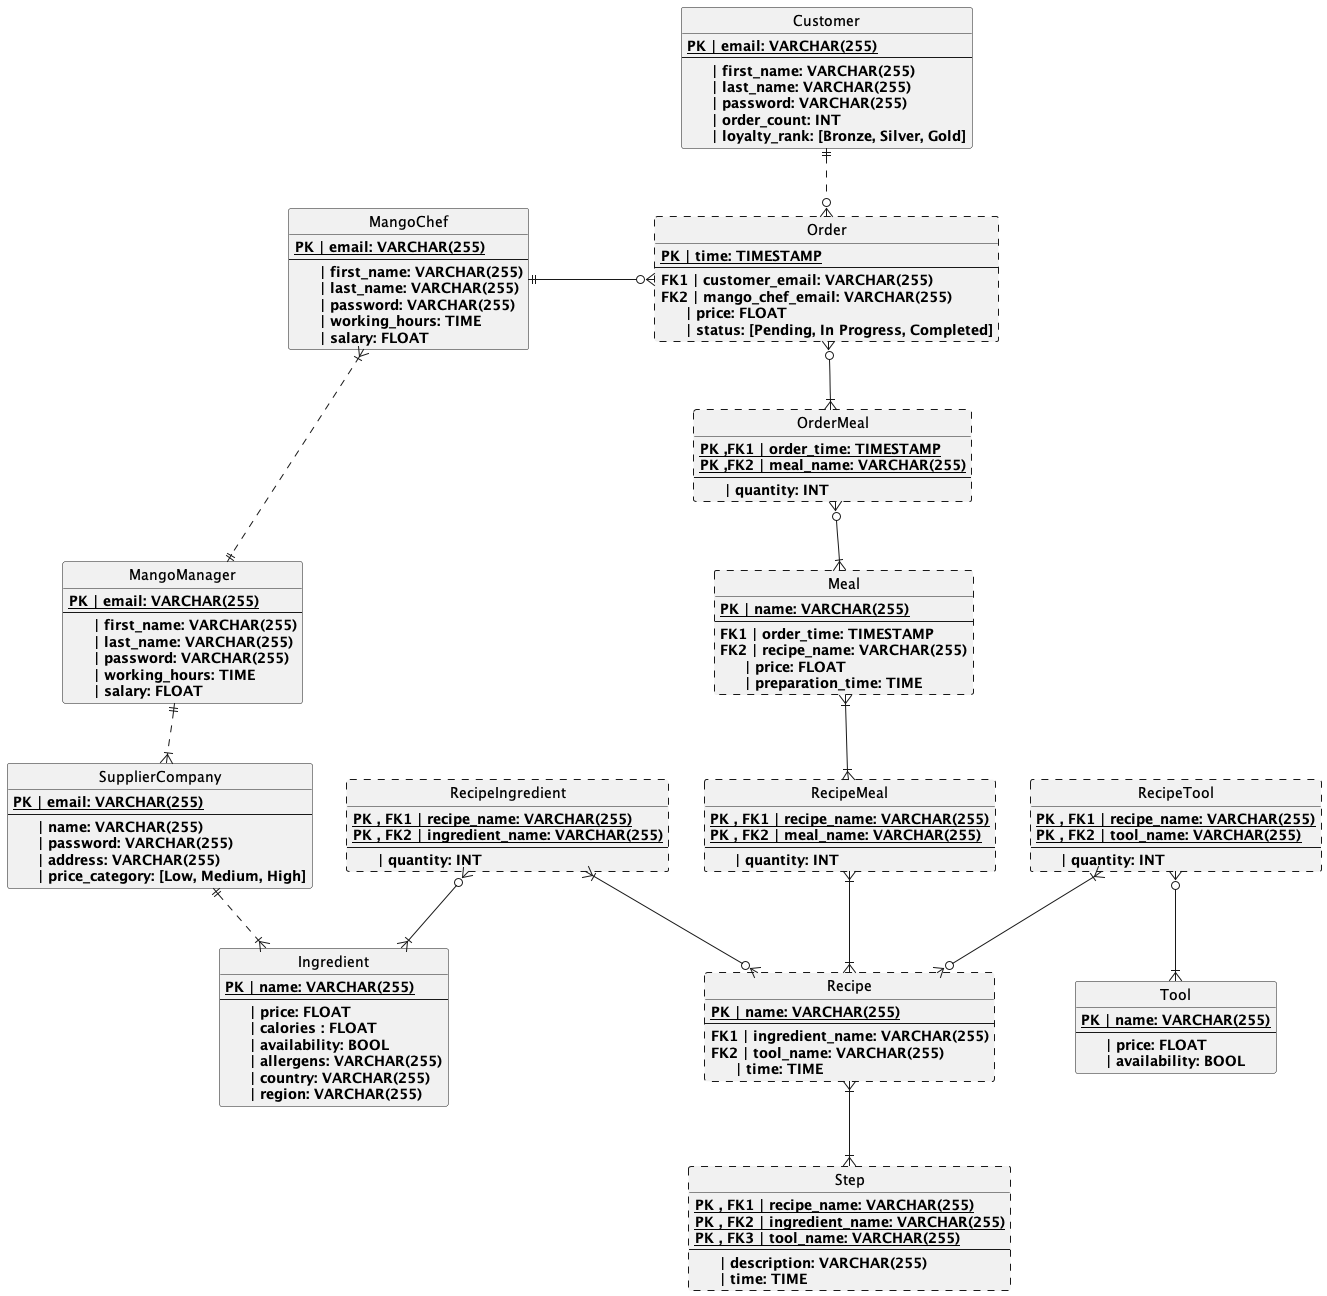

The diagram above was rendered by PlantUML. Its source (embedded in the PNG):
@startuml Diagram of MangoDB
Hide circle

entity Customer
{
    {static}<b>PK | email: VARCHAR(255)
    --
    <b>     | first_name: VARCHAR(255)
    <b>     | last_name: VARCHAR(255)
    <b>     | password: VARCHAR(255)
    <b>     | order_count: INT
    <b>     | loyalty_rank: [Bronze, Silver, Gold]
}

entity Order ##[dashed]
{
    {static}<b>PK | time: TIMESTAMP
    --
    <b>FK1 | customer_email: VARCHAR(255)
    <b>FK2 | mango_chef_email: VARCHAR(255)
    <b>     | price: FLOAT
    <b>     | status: [Pending, In Progress, Completed]
}

entity OrderMeal ##[dashed]
{
    {static}<b>PK ,FK1 | order_time: TIMESTAMP
    {static}<b>PK ,FK2 | meal_name: VARCHAR(255)
    --
    <b>     | quantity: INT
}

entity Meal ##[dashed]
{
    {static}<b>PK | name: VARCHAR(255)
    --
    <b>FK1 | order_time: TIMESTAMP
    <b>FK2 | recipe_name: VARCHAR(255)
    <b>     | price: FLOAT
    <b>     | preparation_time: TIME
}

entity RecipeMeal ##[dashed]
{
    {static}<b>PK , FK1 | recipe_name: VARCHAR(255)
    {static}<b>PK , FK2 | meal_name: VARCHAR(255)
    --
    <b>     | quantity: INT
}

entity Recipe ##[dashed]
{
    {static}<b>PK | name: VARCHAR(255)
    --
    <b>FK1 | ingredient_name: VARCHAR(255)
    <b>FK2 | tool_name: VARCHAR(255)
    <b>     | time: TIME
}

entity Step ##[dashed]
{
    {static}<b>PK , FK1 | recipe_name: VARCHAR(255)
    {static}<b>PK , FK2 | ingredient_name: VARCHAR(255)
    {static}<b>PK , FK3 | tool_name: VARCHAR(255)
    --
    <b>     | description: VARCHAR(255)
    <b>     | time: TIME
}

entity RecipeIngredient ##[dashed]
{
    {static}<b>PK , FK1 | recipe_name: VARCHAR(255)
    {static}<b>PK , FK2 | ingredient_name: VARCHAR(255)
    --
    <b>     | quantity: INT
}

entity RecipeTool ##[dashed]
{
    {static}<b>PK , FK1 | recipe_name: VARCHAR(255)
    {static}<b>PK , FK2 | tool_name: VARCHAR(255)
    --
    <b>     | quantity: INT
}

entity Ingredient
{
    {static}<b>PK | name: VARCHAR(255)
    --
    <b>     | price: FLOAT
    <b>     | calories : FLOAT
    <b>     | availability: BOOL
    <b>     | allergens: VARCHAR(255)
    <b>     | country: VARCHAR(255)
    <b>     | region: VARCHAR(255)
}

entity Tool
{
    {static}<b>PK | name: VARCHAR(255)
    --
    <b>     | price: FLOAT
    <b>     | availability: BOOL
}


entity SupplierCompany
{   
    {static}<b>PK | email: VARCHAR(255)
    --
    <b>     | name: VARCHAR(255)
    <b>     | password: VARCHAR(255)
    <b>     | address: VARCHAR(255)
    <b>     | price_category: [Low, Medium, High]
}

entity MangoChef
{
    {static}<b>PK | email: VARCHAR(255)
    --
    <b>     | first_name: VARCHAR(255)
    <b>     | last_name: VARCHAR(255)
    <b>     | password: VARCHAR(255)
    <b>     | working_hours: TIME
    <b>     | salary: FLOAT
}

entity MangoManager
{
    {static}<b>PK | email: VARCHAR(255)
    --
    <b>     | first_name: VARCHAR(255)
    <b>     | last_name: VARCHAR(255)
    <b>     | password: VARCHAR(255)
    <b>     | working_hours: TIME
    <b>     | salary: FLOAT
}

MangoManager ||.down-|{ SupplierCompany
MangoManager ||.up..|{ MangoChef
MangoChef ||-right-o{ Order

SupplierCompany ||.down-|{ Ingredient

Customer ||.down-o{ Order
Order  }o-down-|{ OrderMeal
OrderMeal }o-down-|{ Meal

Recipe }o-left-|{ RecipeIngredient
RecipeIngredient }o-down-|{ Ingredient
Recipe }o-up-|{ RecipeTool
RecipeTool }o-down-|{ Tool

Recipe }|-down-|{ Step
Meal }|-down-|{ RecipeMeal
Recipe }|-up-|{ RecipeMeal
@enduml